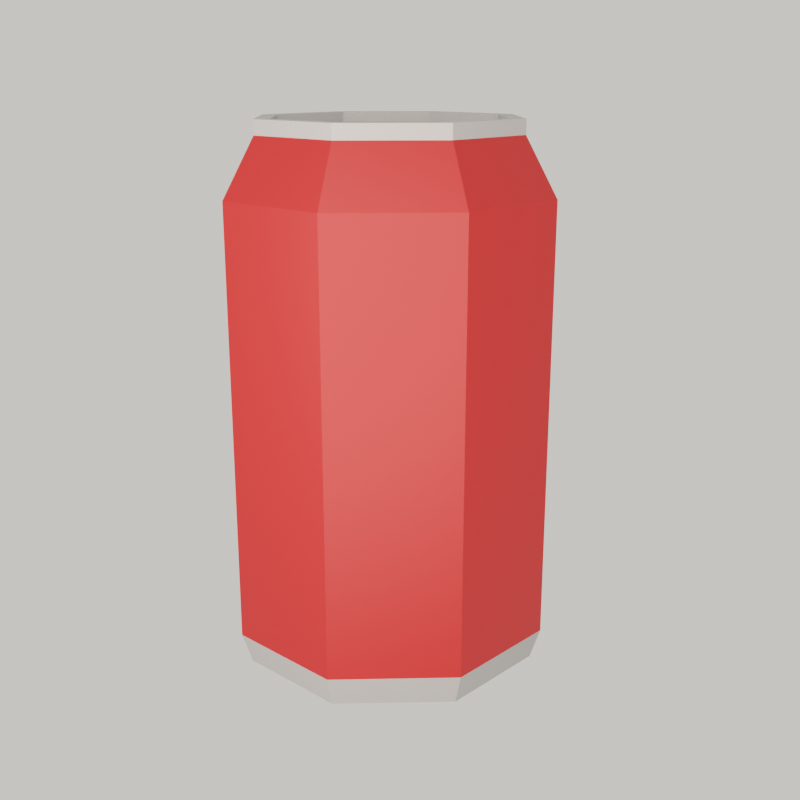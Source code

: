 # Source: soda_can.blend  (saved by Blender 2.82.7; exported with 4.5.12 LTS)
import bpy
from mathutils import Matrix  # noqa: F401  (used for matrix-valued properties, if any)

bpy.ops.wm.read_factory_settings(use_empty=True)
scene = bpy.context.scene
scene.name = 'Scene'

# ---- collections
col_collection = bpy.data.collections.new('Collection'); scene.collection.children.link(col_collection)

# ---- images (referenced by path relative to the original .blend; pixels are not part of the script)
import os
ASSET_DIR = os.environ.get("B2B_ASSET_DIR", "")  # directory of the original .blend (textures are referenced by path, not embedded)
HERE = os.path.dirname(os.path.abspath(__file__))  # packed textures are extracted next to this script under _unpacked/

def load_image(name, relpath, width, height, colorspace="sRGB"):
    """Load a texture the original file referenced (path relative to the .blend, or extracted next to this script)."""
    p = next((c for c in (os.path.join(HERE, relpath), os.path.join(ASSET_DIR, relpath)) if relpath and os.path.exists(c)), "")
    if p:
        img = bpy.data.images.load(p, check_existing=True)
        img.name = name
    else:  # same state as the original file: an image datablock whose file is absent (Cycles renders it pink)
        img = bpy.data.images.new(name, width, height)
        img.source = "FILE"
        img.filepath = "//" + (relpath or name)
    img.colorspace_settings.name = colorspace
    return img
img_color_palete_png = load_image('color_palete.png', '_unpacked/color_palete.d8ad5083.png', 32, 32, 'sRGB')

# ---- materials (node trees are filled in below, after node groups)
mat_default = bpy.data.materials.new('Default')
mat_default.use_transparent_shadow = False

# ---- material node trees
mat_default.use_nodes = True; mat_default.node_tree.nodes.clear()
_N = mat_default.node_tree.nodes; _L = mat_default.node_tree.links
n0 = _N.new('ShaderNodeOutputMaterial'); n0.name = 'Material Output'; n0.location = (300, 300)
n1 = _N.new('ShaderNodeBsdfPrincipled'); n1.name = 'Principled BSDF'; n1.location = (10, 300)
n1.distribution = 'GGX'
n1.subsurface_method = 'BURLEY'
n1.inputs[3].default_value = 1.45
n1.inputs[27].default_value = (0.0, 0.0, 0.0, 1.0)
n1.inputs[28].default_value = 1.0
n2 = _N.new('ShaderNodeTexImage'); n2.name = 'Image Texture'; n2.location = (-280, 274)
n2.image = img_color_palete_png
n2.interpolation = 'Closest'
_L.new(n1.outputs[0], n0.inputs[0])
_L.new(n2.outputs[0], n1.inputs[0])
n0.is_active_output = True

# ---- world
world_world = bpy.data.worlds.new('World'); scene.world = world_world
world_world.use_nodes = True; world_world.node_tree.nodes.clear()
_N = world_world.node_tree.nodes; _L = world_world.node_tree.links
n0 = _N.new('ShaderNodeOutputWorld'); n0.name = 'World Output'; n0.location = (300, 300)
n1 = _N.new('ShaderNodeBackground'); n1.name = 'Background'; n1.location = (10, 300)
n1.inputs[0].default_value = (0.8027, 0.7798, 0.7136, 1.0)
_L.new(n1.outputs[0], n0.inputs[0])
n0.is_active_output = True
world_world.color = (0.05088, 0.05088, 0.05088)
world_world.use_sun_shadow = False
world_world.sun_shadow_jitter_overblur = 0.0

# ---- cameras
cam_camera = bpy.data.cameras.new('Camera')

# ---- lights
light_point = bpy.data.lights.new('Point', 'POINT')
light_point.color = (1.0, 0.8442, 0.7539)
light_point.transmission_factor = 0.0
light_point.shadow_soft_size = 0.25
light_point.shadow_maximum_resolution = 0.006
light_point.use_absolute_resolution = True

# ---- meshes
me_soda_can = bpy.data.meshes.new('Soda_Can')
me_soda_can.from_pydata([(-0.04671, 0.1128, 0.02346), (-0.04671, 0.1128, 0.3473), (0.04671, 0.1128, 0.02346), (0.04671, 0.1128, 0.3473), (0.1128, 0.04671, 0.02346), (0.1128, 0.04671, 0.3473), (0.1128, -0.04671, 0.02346), (0.1128, -0.04671, 0.3473), (0.04671, -0.1128, 0.02346), (0.04671, -0.1128, 0.3473), (-0.04671, -0.1128, 0.02346), (-0.04671, -0.1128, 0.3473), (-0.1128, -0.04671, 0.02346), (-0.1128, -0.04671, 0.3473), (-0.1128, 0.04671, 0.02346), (-0.1128, 0.04671, 0.3473), (-0.04384, 0.1058, 0.0), (0.04384, 0.1058, 0.0), (0.1058, 0.04384, 0.0), (0.1058, -0.04384, 0.0), (0.04384, -0.1058, 0.0), (-0.04384, -0.1058, 0.0), (-0.1058, -0.04384, 0.0), (-0.1058, 0.04384, 0.0), (0.03779, 0.09124, 0.3895), (-0.03779, 0.09124, 0.3895), (0.09124, 0.03779, 0.3895), (0.09124, -0.03779, 0.3895), (0.03779, -0.09124, 0.3895), (-0.03779, -0.09124, 0.3895), (-0.09124, -0.03779, 0.3895), (-0.09124, 0.03779, 0.3895), (0.03329, 0.08037, 0.4001), (-0.03329, 0.08037, 0.4001), (0.08037, 0.03329, 0.4001), (0.08037, -0.03329, 0.4001), (0.03329, -0.08037, 0.4001), (-0.03329, -0.08037, 0.4001), (-0.08037, -0.03329, 0.4001), (-0.08037, 0.03329, 0.4001), (0.03779, 0.09124, 0.4001), (-0.03779, 0.09124, 0.4001), (0.09124, 0.03779, 0.4001), (0.09124, -0.03779, 0.4001), (0.03779, -0.09124, 0.4001), (-0.03779, -0.09124, 0.4001), (-0.09124, -0.03779, 0.4001), (-0.09124, 0.03779, 0.4001), (0.03329, 0.08037, 0.3927), (-0.03329, 0.08037, 0.3927), (0.08037, 0.03329, 0.3927), (0.08037, -0.03329, 0.3927), (0.03329, -0.08037, 0.3927), (-0.03329, -0.08037, 0.3927), (-0.08037, -0.03329, 0.3927), (-0.08037, 0.03329, 0.3927)], [], [(0, 1, 3, 2), (2, 3, 5, 4), (4, 5, 7, 6), (6, 7, 9, 8), (8, 9, 11, 10), (10, 11, 13, 12), (11, 9, 28, 29), (12, 13, 15, 14), (14, 15, 1, 0), (4, 6, 19, 18), (16, 17, 18, 19, 20, 21, 22, 23), (10, 12, 22, 21), (6, 8, 20, 19), (12, 14, 23, 22), (2, 4, 18, 17), (8, 10, 21, 20), (14, 0, 16, 23), (0, 2, 17, 16), (25, 31, 47, 41), (1, 15, 31, 25), (3, 1, 25, 24), (7, 5, 26, 27), (13, 11, 29, 30), (9, 7, 27, 28), (15, 13, 30, 31), (5, 3, 24, 26), (30, 29, 45, 46), (28, 27, 43, 44), (26, 24, 40, 42), (31, 30, 46, 47), (29, 28, 44, 45), (27, 26, 42, 43), (24, 25, 41, 40), (39, 38, 54, 55), (33, 32, 40, 41), (32, 34, 42, 40), (34, 35, 43, 42), (35, 36, 44, 43), (36, 37, 45, 44), (37, 38, 46, 45), (38, 39, 47, 46), (39, 33, 41, 47), (48, 49, 55, 54, 53, 52, 51, 50), (37, 36, 52, 53), (35, 34, 50, 51), (32, 33, 49, 48), (33, 39, 55, 49), (38, 37, 53, 54), (36, 35, 51, 52), (34, 32, 48, 50)])
_uv = me_soda_can.uv_layers.new(name='UVMap')
_uv.uv.foreach_set('vector', [0.01763, 0.9213, 0.01763, 0.9263, 0.01665, 0.9263, 0.01665, 0.9213, 0.01665, 0.9213, 0.01665, 0.9263, 0.01527, 0.9263, 0.01527, 0.9213, 0.01527, 0.9213, 0.01527, 0.9263, 0.01429, 0.9263, 0.01429, 0.9213, 0.01999, 0.9213, 0.01999, 0.9263, 0.01902, 0.9263, 0.01902, 0.9213, 0.01902, 0.9213, 0.01902, 0.9263, 0.01763, 0.9263, 0.01763, 0.9213, 0.01429, 0.9213, 0.01429, 0.9263, 0.01331, 0.9263, 0.01331, 0.9213, 0.02112, 0.9316, 0.0211, 0.9302, 0.02174, 0.9303, 0.02175, 0.9315, 0.01331, 0.9213, 0.01331, 0.9263, 0.01193, 0.9263, 0.01193, 0.9213, 0.01193, 0.9213, 0.01193, 0.9263, 0.01095, 0.9263, 0.01095, 0.9213, 0.1741, 0.08032, 0.1742, 0.08134, 0.1738, 0.08123, 0.1738, 0.08027, 0.1642, 0.08017, 0.1642, 0.07881, 0.1651, 0.07785, 0.1664, 0.07785, 0.1673, 0.07881, 0.1673, 0.08017, 0.1664, 0.08112, 0.1651, 0.08112, 0.1738, 0.07785, 0.1737, 0.07888, 0.1734, 0.07892, 0.1734, 0.07796, 0.1714, 0.08034, 0.1714, 0.08136, 0.171, 0.08141, 0.171, 0.08045, 0.1737, 0.07888, 0.1737, 0.08032, 0.1734, 0.08027, 0.1734, 0.07892, 0.1741, 0.07888, 0.1741, 0.08032, 0.1738, 0.08027, 0.1738, 0.07892, 0.1714, 0.08136, 0.1714, 0.0828, 0.171, 0.08276, 0.171, 0.08141, 0.1737, 0.08032, 0.1738, 0.08134, 0.1734, 0.08123, 0.1734, 0.08027, 0.1742, 0.07785, 0.1741, 0.07888, 0.1738, 0.07892, 0.1738, 0.07796, 0.18, 0.08752, 0.18, 0.0867, 0.1802, 0.0867, 0.1802, 0.08752, 0.02351, 0.9302, 0.02348, 0.9292, 0.02411, 0.929, 0.02414, 0.9298, 0.0241, 0.9227, 0.02413, 0.9217, 0.02476, 0.922, 0.02473, 0.9228, 0.02413, 0.9251, 0.0241, 0.9241, 0.02473, 0.924, 0.02476, 0.9248, 0.02348, 0.9277, 0.02351, 0.9267, 0.02414, 0.927, 0.02411, 0.9278, 0.0211, 0.9302, 0.02112, 0.9292, 0.02175, 0.9295, 0.02174, 0.9303, 0.02348, 0.9292, 0.02348, 0.9277, 0.02411, 0.9278, 0.02411, 0.929, 0.0241, 0.9241, 0.0241, 0.9227, 0.02473, 0.9228, 0.02473, 0.924, 0.18, 0.08553, 0.18, 0.0847, 0.1802, 0.0847, 0.1802, 0.08553, 0.1776, 0.088, 0.1776, 0.08718, 0.1778, 0.08718, 0.1778, 0.088, 0.1806, 0.08166, 0.1806, 0.0805, 0.1808, 0.0805, 0.1808, 0.08166, 0.18, 0.0867, 0.18, 0.08553, 0.1802, 0.08553, 0.1802, 0.0867, 0.1776, 0.08917, 0.1776, 0.088, 0.1778, 0.088, 0.1778, 0.08917, 0.1806, 0.08249, 0.1806, 0.08166, 0.1808, 0.08166, 0.1808, 0.08249, 0.1806, 0.0805, 0.1806, 0.07967, 0.1808, 0.07967, 0.1808, 0.0805, 0.1742, 0.08685, 0.1741, 0.08613, 0.1743, 0.08613, 0.1743, 0.08685, 0.1768, 0.0863, 0.1768, 0.08527, 0.177, 0.0852, 0.177, 0.08636, 0.1768, 0.08527, 0.1761, 0.08454, 0.1762, 0.08437, 0.177, 0.0852, 0.1761, 0.08454, 0.1751, 0.08454, 0.1751, 0.08437, 0.1762, 0.08437, 0.1751, 0.08454, 0.1744, 0.08527, 0.1743, 0.0852, 0.1751, 0.08437, 0.1744, 0.08527, 0.1744, 0.0863, 0.1743, 0.08636, 0.1743, 0.0852, 0.1744, 0.0863, 0.1751, 0.08702, 0.1751, 0.08719, 0.1743, 0.08636, 0.1751, 0.08702, 0.1761, 0.08702, 0.1762, 0.08719, 0.1751, 0.08719, 0.1761, 0.08702, 0.1768, 0.0863, 0.177, 0.08636, 0.1762, 0.08719, 0.1717, 0.07581, 0.1724, 0.07508, 0.1734, 0.07508, 0.1741, 0.07581, 0.1741, 0.07683, 0.1734, 0.07756, 0.1724, 0.07756, 0.1717, 0.07683, 0.1741, 0.0851, 0.1742, 0.08437, 0.1743, 0.08437, 0.1743, 0.0851, 0.1743, 0.08758, 0.1743, 0.08861, 0.1742, 0.08861, 0.1742, 0.08758, 0.1782, 0.08861, 0.1782, 0.08758, 0.1783, 0.08758, 0.1783, 0.08861, 0.1782, 0.08758, 0.1782, 0.08686, 0.1783, 0.08685, 0.1783, 0.08758, 0.1741, 0.08613, 0.1741, 0.0851, 0.1743, 0.0851, 0.1743, 0.08613, 0.1743, 0.08685, 0.1743, 0.08758, 0.1742, 0.08758, 0.1741, 0.08685, 0.1743, 0.08861, 0.1743, 0.08934, 0.1741, 0.08934, 0.1742, 0.08861])
me_soda_can.materials.append(mat_default)
me_soda_can.use_remesh_fix_poles = True
me_soda_can.use_remesh_preserve_attributes = False
me_soda_can.use_mirror_vertex_groups = False
me_soda_can.update()

# ---- objects
ob_soda_can = bpy.data.objects.new('Soda_Can', me_soda_can)
ob_point = bpy.data.objects.new('Point', light_point)
ob_camera = bpy.data.objects.new('Camera', cam_camera)

# ---- transforms, parenting, visibility, modifiers, constraints
ob_soda_can.location = (-4.907e-08, -3.242e-08, 0.0)
ob_soda_can.scale = (0.3386, 0.3386, 0.3386)
ob_soda_can.lineart.crease_threshold = 0.0
ob_point.location = (-0.06793, 0.1301, 0.1062)
ob_point.lineart.crease_threshold = 0.0
ob_camera.location = (-0.1874, 0.1959, 0.1471)
ob_camera.rotation_euler = (1.278, 6.665e-05, -2.388)
ob_camera.lineart.crease_threshold = 0.0

# ---- collection membership
col_collection.objects.link(ob_soda_can)
col_collection.objects.link(ob_point)
col_collection.objects.link(ob_camera)

# ---- scene / render settings (as saved in the file)
scene.camera = ob_camera
scene.frame_start = 1; scene.frame_end = 250; scene.frame_set(1)
scene.render.engine = 'BLENDER_EEVEE_NEXT'
scene.render.resolution_x = 512
scene.render.resolution_y = 512
scene.cycles.use_denoising = False
scene.cycles.samples = 128
scene.cycles.sampling_pattern = 'TABULATED_SOBOL'
scene.cycles.use_adaptive_sampling = False
scene.cycles.use_light_tree = False
scene.eevee.taa_render_samples = 128
scene.eevee.use_gtao = True
scene.view_settings.view_transform = 'Filmic'
bpy.context.view_layer.update()
